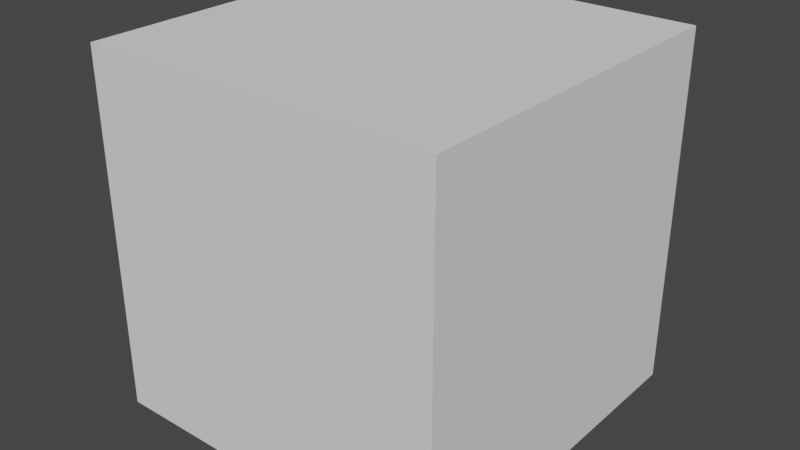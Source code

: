 # Source: box.blend  (saved by Blender 2.80.75; exported with 4.5.12 LTS)
import bpy
from mathutils import Matrix  # noqa: F401  (used for matrix-valued properties, if any)

bpy.ops.wm.read_factory_settings(use_empty=True)
scene = bpy.context.scene
scene.name = 'Scene'

# ---- world
world_world = bpy.data.worlds.new('World'); scene.world = world_world
world_world.color = (0.05088, 0.05088, 0.05088)
world_world.use_sun_shadow = False
world_world.sun_shadow_jitter_overblur = 0.0

# ---- meshes
me_cube = bpy.data.meshes.new('Cube')
me_cube.from_pydata([(-1.0, -1.0, -1.0), (-1.0, -1.0, 1.0), (-1.0, 1.0, -1.0), (-1.0, 1.0, 1.0), (1.0, -1.0, -1.0), (1.0, -1.0, 1.0), (1.0, 1.0, -1.0), (1.0, 1.0, 1.0)], [], [(0, 1, 3, 2), (2, 3, 7, 6), (6, 7, 5, 4), (4, 5, 1, 0), (2, 6, 4, 0), (7, 3, 1, 5)])
_uv = me_cube.uv_layers.new(name='UVMap')
_uv.uv.foreach_set('vector', [0.375, 0.0, 0.625, 0.0, 0.625, 0.25, 0.375, 0.25, 0.375, 0.25, 0.625, 0.25, 0.625, 0.5, 0.375, 0.5, 0.375, 0.5, 0.625, 0.5, 0.625, 0.75, 0.375, 0.75, 0.375, 0.75, 0.625, 0.75, 0.625, 1.0, 0.375, 1.0, 0.125, 0.5, 0.375, 0.5, 0.375, 0.75, 0.125, 0.75, 0.625, 0.5, 0.875, 0.5, 0.875, 0.75, 0.625, 0.75])
me_cube.use_remesh_preserve_volume = False
me_cube.use_remesh_preserve_attributes = False
me_cube.use_mirror_vertex_groups = False
me_cube.update()

# ---- objects
ob_cube = bpy.data.objects.new('Cube', me_cube)

# ---- transforms, parenting, visibility, modifiers, constraints
ob_cube.location = (0.0, 0.0, 0.0)
ob_cube.lineart.crease_threshold = 0.0

# ---- collection membership
scene.collection.objects.link(ob_cube)

# ---- scene / render settings (as saved in the file)
scene.frame_start = 1; scene.frame_end = 250; scene.frame_set(1)
scene.render.engine = 'BLENDER_EEVEE_NEXT'
scene.render.motion_blur_shutter = 1.0
scene.cycles.use_denoising = False
scene.cycles.samples = 128
scene.cycles.sampling_pattern = 'TABULATED_SOBOL'
scene.cycles.use_adaptive_sampling = False
scene.cycles.use_light_tree = False
scene.view_settings.view_transform = 'Filmic'
bpy.context.view_layer.update()

# ---- added for rendering (the .blend has no active camera and no usable light): camera, sun
cam_auto = bpy.data.cameras.new('AutoCamera')
cam_auto.lens = 50.0
cam_auto.sensor_width = 36.0
cam_auto.clip_end = 1000.0
ob_auto_camera = bpy.data.objects.new('AutoCamera', cam_auto)
scene.collection.objects.link(ob_auto_camera)
ob_auto_camera.location = (3.20507, -3.84609, 2.56406)
ob_auto_camera.rotation_euler = (1.09748, -7.21219e-08, 0.694738)
scene.camera = ob_auto_camera
light_auto_sun = bpy.data.lights.new('AutoSun', 'SUN')
light_auto_sun.energy = 3.0
light_auto_sun.angle = 0.0523599
ob_auto_sun = bpy.data.objects.new('AutoSun', light_auto_sun)
scene.collection.objects.link(ob_auto_sun)
ob_auto_sun.rotation_euler = (0.872665, 0.174533, 0.523599)
bpy.context.view_layer.update()
